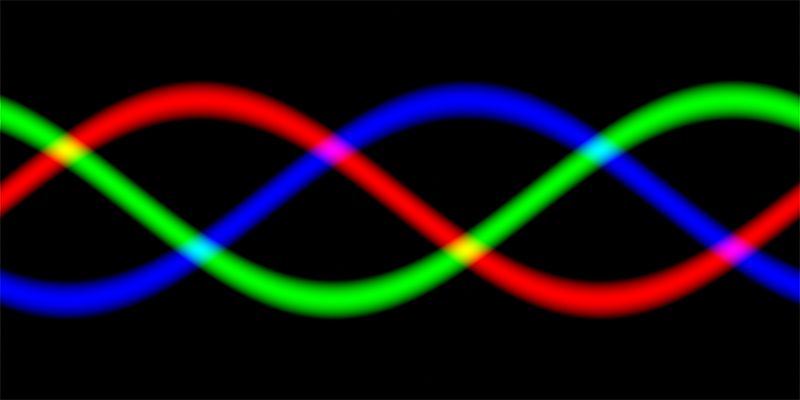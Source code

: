 # Source: EnergyTrail.blend  (saved by Blender 4.2.66; exported with 4.5.12 LTS)
import bpy
from mathutils import Matrix  # noqa: F401  (used for matrix-valued properties, if any)

bpy.ops.wm.read_factory_settings(use_empty=True)
scene = bpy.context.scene
scene.name = 'Scene'

# ---- collections
col_cameras = bpy.data.collections.new('Cameras'); scene.collection.children.link(col_cameras)
col_lighting = bpy.data.collections.new('Lighting'); scene.collection.children.link(col_lighting)
col_control = bpy.data.collections.new('Control'); scene.collection.children.link(col_control)
col_objects = bpy.data.collections.new('Objects'); scene.collection.children.link(col_objects)

# ---- materials (node trees are filled in below, after node groups)
mat_material = bpy.data.materials.new('Material')

# ---- material node trees
mat_material.use_nodes = True; mat_material.node_tree.nodes.clear()
_N = mat_material.node_tree.nodes; _L = mat_material.node_tree.links
n0 = _N.new('ShaderNodeOutputMaterial'); n0.name = 'Material Output'; n0.location = (1773, 324)
n1 = _N.new('ShaderNodeTexCoord'); n1.name = 'Texture Coordinate'; n1.location = (-1975, 191)
n2 = _N.new('ShaderNodeSeparateXYZ'); n2.name = 'Separate XYZ'; n2.location = (-1327, 216)
n3 = _N.new('ShaderNodeMath'); n3.name = 'Math'; n3.location = (-593, 365)
n3.operation = 'SINE'
n4 = _N.new('ShaderNodeMapping'); n4.name = 'Mapping'; n4.location = (-1668, 235)
n4.inputs[3].default_value = (1.571, 1.0, 1.0)
n5 = _N.new('ShaderNodeMath'); n5.name = 'Math.002'; n5.location = (-159, 313)
n5.inputs[2].default_value = 0.1
n6 = _N.new('ShaderNodeMath'); n6.name = 'Math.003'; n6.location = (-358, 385)
n6.operation = 'MULTIPLY'
n7 = _N.new('ShaderNodeMath'); n7.name = 'Math.004'; n7.location = (59, 327)
n7.operation = 'ABSOLUTE'
n7.inputs[1].default_value = 0.1
n7.inputs[2].default_value = 0.1
n8 = _N.new('ShaderNodeValToRGB'); n8.name = 'Color Ramp'; n8.location = (282, 333)
n8.color_ramp.interpolation = 'EASE'
while len(n8.color_ramp.elements) > 1: n8.color_ramp.elements.remove(n8.color_ramp.elements[-1])
n8.color_ramp.elements[0].position = 0.0; n8.color_ramp.elements[0].color = (1.0, 1.0, 1.0, 1.0)
_e = n8.color_ramp.elements.new(0.1); _e.color = (0.0, 0.0, 0.0, 1.0)
n9 = _N.new('ShaderNodeCombineColor'); n9.name = 'Combine Color'; n9.location = (1292, 312)
n10 = _N.new('ShaderNodeMath'); n10.name = 'Math.005'; n10.location = (-379, 78)
n10.operation = 'MULTIPLY'
n11 = _N.new('ShaderNodeMath'); n11.name = 'Math.006'; n11.location = (-175, 144)
n11.inputs[2].default_value = 0.1
n12 = _N.new('ShaderNodeMath'); n12.name = 'Math.007'; n12.location = (59, 2)
n12.operation = 'ABSOLUTE'
n12.inputs[1].default_value = 0.1
n12.inputs[2].default_value = 0.1
n13 = _N.new('ShaderNodeValToRGB'); n13.name = 'Color Ramp.001'; n13.location = (246, 61)
n13.color_ramp.interpolation = 'EASE'
while len(n13.color_ramp.elements) > 1: n13.color_ramp.elements.remove(n13.color_ramp.elements[-1])
n13.color_ramp.elements[0].position = 0.0; n13.color_ramp.elements[0].color = (1.0, 1.0, 1.0, 1.0)
_e = n13.color_ramp.elements.new(0.1); _e.color = (0.0, 0.0, 0.0, 1.0)
n14 = _N.new('ShaderNodeMath'); n14.name = 'Math.001'; n14.location = (-615, 22)
n14.operation = 'SINE'
n15 = _N.new('ShaderNodeMath'); n15.name = 'Math.008'; n15.location = (-902, 51)
n15.inputs[1].default_value = 2.094
n15.inputs[2].default_value = 0.1
n16 = _N.new('ShaderNodeMath'); n16.name = 'Math.009'; n16.location = (-390, -250)
n16.operation = 'MULTIPLY'
n17 = _N.new('ShaderNodeMath'); n17.name = 'Math.010'; n17.location = (-186, -184)
n17.inputs[2].default_value = 0.1
n18 = _N.new('ShaderNodeMath'); n18.name = 'Math.011'; n18.location = (48, -326)
n18.operation = 'ABSOLUTE'
n18.inputs[1].default_value = 0.1
n18.inputs[2].default_value = 0.1
n19 = _N.new('ShaderNodeValToRGB'); n19.name = 'Color Ramp.002'; n19.location = (235, -267)
n19.color_ramp.interpolation = 'EASE'
while len(n19.color_ramp.elements) > 1: n19.color_ramp.elements.remove(n19.color_ramp.elements[-1])
n19.color_ramp.elements[0].position = 0.0; n19.color_ramp.elements[0].color = (1.0, 1.0, 1.0, 1.0)
_e = n19.color_ramp.elements.new(0.1); _e.color = (0.0, 0.0, 0.0, 1.0)
n20 = _N.new('ShaderNodeMath'); n20.name = 'Math.012'; n20.location = (-626, -305)
n20.operation = 'SINE'
n21 = _N.new('ShaderNodeMath'); n21.name = 'Math.013'; n21.location = (-913, -277)
n21.inputs[1].default_value = 4.189
n21.inputs[2].default_value = 0.1
_L.new(n4.outputs[0], n2.inputs[0])
_L.new(n2.outputs[0], n3.inputs[0])
_L.new(n1.outputs[3], n4.inputs[0])
_L.new(n2.outputs[1], n5.inputs[0])
_L.new(n6.outputs[0], n5.inputs[1])
_L.new(n3.outputs[0], n6.inputs[0])
_L.new(n5.outputs[0], n7.inputs[0])
_L.new(n7.outputs[0], n8.inputs[0])
_L.new(n8.outputs[0], n9.inputs[0])
_L.new(n10.outputs[0], n11.inputs[1])
_L.new(n2.outputs[1], n11.inputs[0])
_L.new(n11.outputs[0], n12.inputs[0])
_L.new(n12.outputs[0], n13.inputs[0])
_L.new(n13.outputs[0], n9.inputs[1])
_L.new(n9.outputs[0], n0.inputs[0])
_L.new(n14.outputs[0], n10.inputs[0])
_L.new(n15.outputs[0], n14.inputs[0])
_L.new(n2.outputs[0], n15.inputs[0])
_L.new(n16.outputs[0], n17.inputs[1])
_L.new(n2.outputs[1], n17.inputs[0])
_L.new(n17.outputs[0], n18.inputs[0])
_L.new(n18.outputs[0], n19.inputs[0])
_L.new(n20.outputs[0], n16.inputs[0])
_L.new(n21.outputs[0], n20.inputs[0])
_L.new(n2.outputs[0], n21.inputs[0])
_L.new(n19.outputs[0], n9.inputs[2])
n0.is_active_output = True

# ---- world
world_world = bpy.data.worlds.new('World'); scene.world = world_world
world_world.use_nodes = True; world_world.node_tree.nodes.clear()
_N = world_world.node_tree.nodes; _L = world_world.node_tree.links
n0 = _N.new('ShaderNodeOutputWorld'); n0.name = 'World Output'; n0.location = (300, 300)
n1 = _N.new('ShaderNodeBackground'); n1.name = 'Background'; n1.location = (10, 300)
n1.inputs[0].default_value = (0.05088, 0.05088, 0.05088, 1.0)
_L.new(n1.outputs[0], n0.inputs[0])
n0.is_active_output = True
world_world.color = (0.05088, 0.05088, 0.05088)
world_world.use_sun_shadow = False
world_world.sun_shadow_jitter_overblur = 0.0

# ---- cameras
cam_camera = bpy.data.cameras.new('Camera')
cam_camera.type = 'ORTHO'
cam_camera.ortho_scale = 4.0

# ---- meshes
me_plane = bpy.data.meshes.new('Plane')
me_plane.from_pydata([(-2.0, -1.0, 0.0), (2.0, -1.0, 0.0), (-2.0, 1.0, 0.0), (2.0, 1.0, 0.0)], [], [(0, 1, 3, 2)])
_uv = me_plane.uv_layers.new(name='UVMap')
_uv.uv.foreach_set('vector', [0.0, 0.0, 1.0, 0.0, 1.0, 1.0, 0.0, 1.0])
me_plane.materials.append(mat_material)
me_plane.update()

# ---- objects
ob_plane = bpy.data.objects.new('Plane', me_plane)
ob_camera = bpy.data.objects.new('Camera', cam_camera)

# ---- transforms, parenting, visibility, modifiers, constraints
ob_plane.location = (0.0, 0.0, 0.0)
ob_camera.location = (0.0, 0.0, 4.0)

# ---- collection membership
col_objects.objects.link(ob_plane)
col_objects.objects.link(ob_camera)

# ---- scene / render settings (as saved in the file)
scene.camera = ob_camera
scene.frame_start = 1; scene.frame_end = 250; scene.frame_set(1)
scene.render.engine = 'BLENDER_EEVEE_NEXT'
scene.render.resolution_x = 128
scene.render.resolution_y = 64
scene.cycles.shading_system = True
scene.eevee.ray_tracing_options.trace_max_roughness = 0.0
scene.view_settings.view_transform = 'Standard'
bpy.context.view_layer.update()

# ---- added for rendering (the .blend has no usable light): sun
light_auto_sun = bpy.data.lights.new('AutoSun', 'SUN')
light_auto_sun.energy = 3.0
light_auto_sun.angle = 0.0523599
ob_auto_sun = bpy.data.objects.new('AutoSun', light_auto_sun)
scene.collection.objects.link(ob_auto_sun)
ob_auto_sun.rotation_euler = (0.872665, 0.174533, 0.523599)
bpy.context.view_layer.update()
